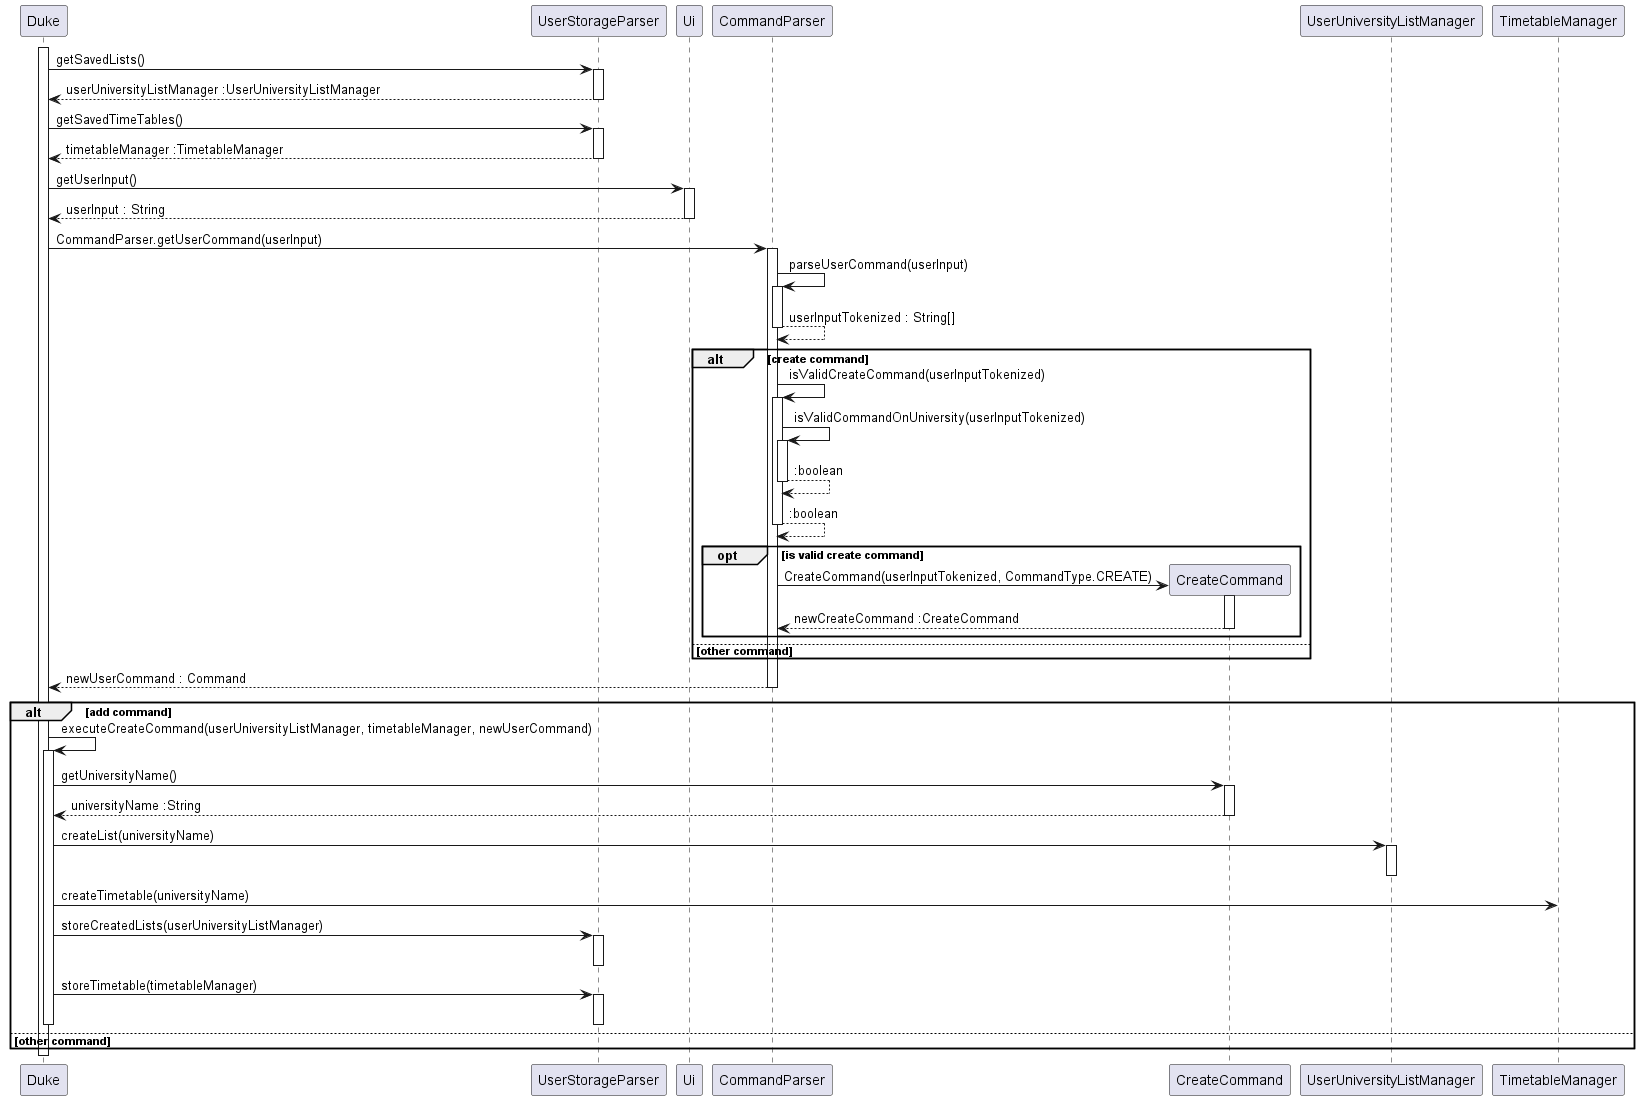

The diagram above was rendered by PlantUML. Its source (embedded in the PNG):
@startuml

activate Duke

Duke -> UserStorageParser : getSavedLists()
activate UserStorageParser

UserStorageParser --> Duke : userUniversityListManager :UserUniversityListManager
deactivate UserStorageParser

Duke -> UserStorageParser : getSavedTimeTables()
activate UserStorageParser

UserStorageParser --> Duke : timetableManager :TimetableManager
deactivate UserStorageParser

Duke -> Ui : getUserInput()
activate Ui

Ui --> Duke : userInput : String
deactivate Ui

Duke -> CommandParser : CommandParser.getUserCommand(userInput)
activate CommandParser

CommandParser -> CommandParser : parseUserCommand(userInput)
activate CommandParser

CommandParser --> CommandParser : userInputTokenized : String[]
deactivate CommandParser

alt create command

    CommandParser -> CommandParser : isValidCreateCommand(userInputTokenized)
    activate CommandParser

    CommandParser -> CommandParser : isValidCommandOnUniversity(userInputTokenized)
    activate CommandParser

    CommandParser --> CommandParser : :boolean
    deactivate CommandParser

    CommandParser --> CommandParser : :boolean
    deactivate CommandParser

    opt is valid create command

        create CreateCommand
        CommandParser -> CreateCommand : CreateCommand(userInputTokenized, CommandType.CREATE)
        activate CreateCommand

        CreateCommand --> CommandParser : newCreateCommand :CreateCommand
        deactivate CreateCommand
    end

else other command

end

CommandParser --> Duke : newUserCommand : Command
deactivate CommandParser

alt add command

Duke -> Duke : executeCreateCommand(userUniversityListManager, timetableManager, newUserCommand)
activate Duke

    Duke -> CreateCommand : getUniversityName()
    activate CreateCommand

    CreateCommand --> Duke : universityName :String
    deactivate CreateCommand

    Duke -> UserUniversityListManager : createList(universityName)
    activate UserUniversityListManager

    deactivate UserUniversityListManager

    Duke -> TimetableManager : createTimetable(universityName)

    Duke -> UserStorageParser : storeCreatedLists(userUniversityListManager)
    activate UserStorageParser

    deactivate UserStorageParser

    Duke -> UserStorageParser : storeTimetable(timetableManager)
    activate UserStorageParser

    deactivate UserStorageParser

else other command
deactivate Duke

end

deactivate Duke

@enduml